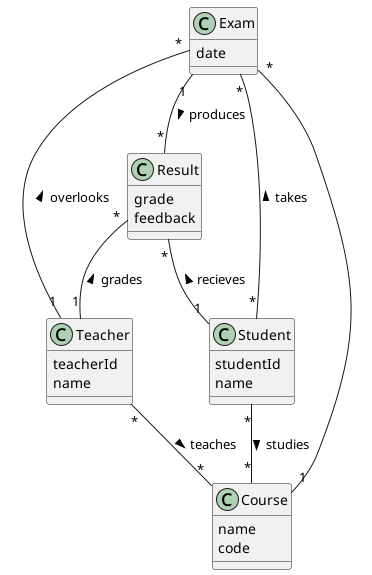

The diagram above was rendered by PlantUML. Its source (embedded in the PNG):
@startuml ExamsModule
class Exam {
  date
}

class Course {
  name
  code
}

class Result {
  grade
  feedback
}

class Student {
  studentId
  name
}

class Teacher {
  teacherId
  name
}

Exam "*" -- "*" Student : < takes
Exam "1" -- "*" Result : > produces
Result "*" -- "1" Student : < recieves
Exam "*" -- "1" Teacher : < overlooks
Result "*" -- "1" Teacher : < grades
Course "1" -- "*" Exam
Teacher "*" -- "*" Course : > teaches
Student "*" -- "*" Course : > studies
@enduml